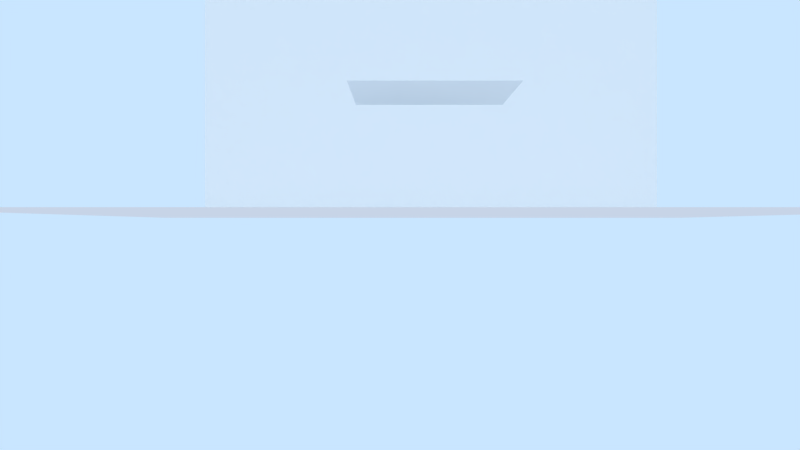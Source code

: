 # Source: resolucao024a.blend  (saved by Blender 2.79.7; exported with 4.5.12 LTS)
import bpy
from mathutils import Matrix  # noqa: F401  (used for matrix-valued properties, if any)

bpy.ops.wm.read_factory_settings(use_empty=True)
scene = bpy.context.scene
scene.name = 'Scene'

# ---- collections
col_collection_1 = bpy.data.collections.new('Collection 1'); scene.collection.children.link(col_collection_1)

# ---- materials (node trees are filled in below, after node groups)
mat_material = bpy.data.materials.new('Material')
mat_material.alpha_threshold = 0.0
mat_material.use_transparent_shadow = False
mat_material.roughness = 0.5
mat_ground = bpy.data.materials.new('Ground')
mat_ground.alpha_threshold = 0.0
mat_ground.use_transparent_shadow = False
mat_ground.roughness = 0.5
mat_ground.line_color = (0.0, 0.0, 0.0, 1.0)

# ---- material node trees

# ---- world
world_world = bpy.data.worlds.new('World'); scene.world = world_world
world_world.color = (0.5853, 0.7879, 1.0)
world_world.use_sun_shadow = False
world_world.sun_shadow_jitter_overblur = 0.0

# ---- cameras
cam_camera = bpy.data.cameras.new('Camera')
cam_camera.clip_end = 100.0
cam_camera.lens = 35.0
cam_camera.sensor_width = 32.0
cam_camera.sensor_height = 18.0
cam_camera.ortho_scale = 7.314
cam_camera.dof.focus_distance = 0.0
cam_camera.dof.aperture_fstop = 128.0

# ---- lights
light_lamp_002 = bpy.data.lights.new('Lamp.002', 'SUN')
light_lamp_002.color = (1.0, 0.2858, 0.003573)
light_lamp_002.transmission_factor = 0.0
light_lamp_002.cutoff_distance = 30.0
light_lamp_002.angle = 0.1993
light_lamp_002.energy = 0.4
light_lamp_002.shadow_buffer_clip_start = 1.001
light_lamp_002.shadow_soft_size = 0.1
light_lamp_002.shadow_cascade_max_distance = 1000.0
light_lamp_001 = bpy.data.lights.new('Lamp.001', 'SUN')
light_lamp_001.color = (0.002057, 0.3427, 1.0)
light_lamp_001.transmission_factor = 0.0
light_lamp_001.cutoff_distance = 30.0
light_lamp_001.angle = 0.1993
light_lamp_001.energy = 0.4
light_lamp_001.shadow_buffer_clip_start = 1.001
light_lamp_001.shadow_soft_size = 0.1
light_lamp_001.shadow_cascade_max_distance = 1000.0
light_sun = bpy.data.lights.new('Sun', 'SUN')
light_sun.transmission_factor = 0.0
light_sun.cutoff_distance = 42.0
light_sun.angle = 0.1993
light_sun.energy = 1.0
light_sun.shadow_buffer_clip_start = 1.001
light_sun.shadow_soft_size = 0.1
light_sun.shadow_cascade_max_distance = 1000.0

# ---- meshes
me_plane_002 = bpy.data.meshes.new('Plane.002')
me_plane_002.from_pydata([(-1.0, -1.0, 0.0), (1.0, -1.0, 0.0), (-1.0, 1.0, 0.0), (1.0, 1.0, 0.0)], [], [(0, 1, 3, 2)])
_uv = me_plane_002.uv_layers.new(name='UVMap')
_uv.uv.foreach_set('vector', [0.0, 0.0, 0.1255, 0.0, 0.1255, 0.1255, 0.0, 0.1255])
me_plane_002.materials.append(mat_material)
me_plane_002.use_remesh_preserve_volume = False
me_plane_002.use_remesh_preserve_attributes = False
me_plane_002.use_mirror_vertex_groups = False
me_plane_002.update()
me_plane_001 = bpy.data.meshes.new('Plane.001')
me_plane_001.from_pydata([(-1.0, -1.0, 0.0), (1.0, -1.0, 0.0), (-1.0, 1.0, 0.0), (1.0, 1.0, 0.0)], [], [(0, 1, 3, 2)])
_uv = me_plane_001.uv_layers.new(name='UVMap')
_uv.uv.foreach_set('vector', [0.0, 1.0, 0.0, 0.0, 1.0, 0.0, 1.0, 1.0])
me_plane_001.materials.append(mat_ground)
me_plane_001.use_remesh_preserve_volume = False
me_plane_001.use_remesh_preserve_attributes = False
me_plane_001.use_mirror_vertex_groups = False
me_plane_001.update()
me_plane = bpy.data.meshes.new('Plane')
me_plane.from_pydata([(-1.0, -1.0, 0.0), (1.0, -1.0, 0.0), (-1.0, 1.0, 0.0), (1.0, 1.0, 0.0)], [], [(0, 1, 3, 2)])
me_plane.materials.append(mat_ground)
me_plane.use_remesh_preserve_volume = False
me_plane.use_remesh_preserve_attributes = False
me_plane.use_mirror_vertex_groups = False
me_plane.update()

# ---- objects
ob_plane_002 = bpy.data.objects.new('Plane.002', me_plane_002)
ob_plane_001 = bpy.data.objects.new('Plane.001', me_plane_001)
ob_lamp_002 = bpy.data.objects.new('Lamp.002', light_lamp_002)
ob_lamp_001 = bpy.data.objects.new('Lamp.001', light_lamp_001)
ob_plane = bpy.data.objects.new('Plane', me_plane)
ob_lamp = bpy.data.objects.new('Lamp', light_sun)
ob_camera = bpy.data.objects.new('Camera', cam_camera)

# ---- transforms, parenting, visibility, modifiers, constraints
ob_plane_002.location = (0.0, 0.0, 3.31)
ob_plane_002.rotation_euler = (0.0, -0.0, 1.571)
ob_plane_002.scale = (2.193, 2.193, 2.193)
ob_plane_002.lineart.crease_threshold = 0.0
ob_plane_001.location = (-11.24, 0.3697, 9.371)
ob_plane_001.rotation_euler = (-0.0, 1.571, 0.0)
ob_plane_001.scale = (9.09, 9.09, 9.09)
ob_plane_001.lineart.crease_threshold = 0.0
ob_lamp_002.location = (7.781, 4.307, 6.73)
ob_lamp_002.rotation_euler = (3.142, -0.0, 0.0)
ob_lamp_002.lock_rotations_4d = False
ob_lamp_002.empty_display_type = 'ARROWS'
ob_lamp_002.color = (0.0, 0.0, 0.0, 0.0)
ob_lamp_002.lineart.crease_threshold = 0.0
ob_lamp_001.location = (7.781, 4.307, 6.73)
ob_lamp_001.lock_rotations_4d = False
ob_lamp_001.empty_display_type = 'ARROWS'
ob_lamp_001.color = (0.0, 0.0, 0.0, 0.0)
ob_lamp_001.lineart.crease_threshold = 0.0
ob_plane.location = (0.0, 0.0, 0.0)
ob_plane.scale = (10.0, 10.0, 10.0)
ob_plane.lineart.crease_threshold = 0.0
ob_lamp.location = (10.31, 3.409, 14.65)
ob_lamp.rotation_euler = (0.6503, 0.05522, 1.866)
ob_lamp.lock_rotations_4d = False
ob_lamp.empty_display_type = 'ARROWS'
ob_lamp.color = (0.0, 0.0, 0.0, 0.0)
ob_lamp.lineart.crease_threshold = 0.0
ob_camera.location = (23.96, -0.8684, -0.2875)
ob_camera.rotation_euler = (1.571, -0.0, 1.571)
ob_camera.lock_rotations_4d = False
ob_camera.empty_display_type = 'ARROWS'
ob_camera.color = (0.0, 0.0, 0.0, 0.0)
ob_camera.display_type = 'WIRE'
ob_camera.lineart.crease_threshold = 0.0

# ---- collection membership
col_collection_1.objects.link(ob_plane_002)
col_collection_1.objects.link(ob_plane_001)
col_collection_1.objects.link(ob_lamp_002)
col_collection_1.objects.link(ob_lamp_001)
col_collection_1.objects.link(ob_plane)
col_collection_1.objects.link(ob_lamp)
col_collection_1.objects.link(ob_camera)

# ---- scene / render settings (as saved in the file)
scene.camera = ob_camera
scene.frame_start = 1; scene.frame_end = 250; scene.frame_set(1)
scene.render.engine = 'BLENDER_EEVEE_NEXT'
scene.render.resolution_percentage = 50
scene.render.dither_intensity = 0.0
scene.cycles.use_denoising = False
scene.cycles.samples = 128
scene.cycles.sampling_pattern = 'TABULATED_SOBOL'
scene.cycles.use_adaptive_sampling = False
scene.cycles.use_light_tree = False
scene.view_settings.view_transform = 'Standard'
bpy.context.view_layer.update()
